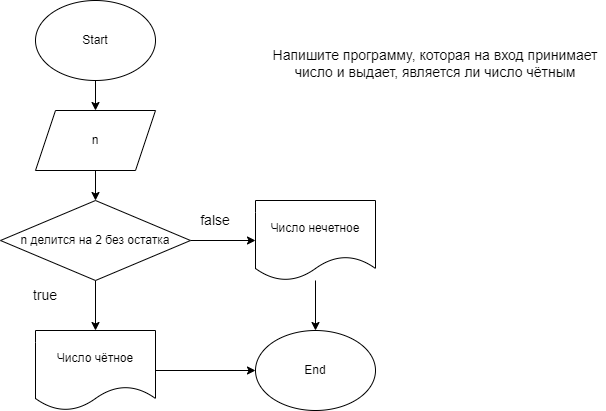

The diagram above was exported from draw.io. Its source (the exported page's mxGraphModel, read from the mxfile embedded in the PNG):
<mxGraphModel dx="834" dy="337" grid="1" gridSize="10" guides="1" tooltips="1" connect="1" arrows="1" fold="1" page="1" pageScale="1" pageWidth="850" pageHeight="1100" math="0" shadow="0">
  <root>
    <mxCell id="0" />
    <mxCell id="1" parent="0" />
    <mxCell id="9" value="" style="edgeStyle=none;html=1;fontSize=14;" edge="1" parent="1" source="2" target="3">
      <mxGeometry relative="1" as="geometry" />
    </mxCell>
    <mxCell id="2" value="Start" style="ellipse;whiteSpace=wrap;html=1;" vertex="1" parent="1">
      <mxGeometry x="240" y="10" width="120" height="80" as="geometry" />
    </mxCell>
    <mxCell id="10" value="" style="edgeStyle=none;html=1;fontSize=14;" edge="1" parent="1" source="3" target="4">
      <mxGeometry relative="1" as="geometry" />
    </mxCell>
    <mxCell id="3" value="n" style="shape=parallelogram;perimeter=parallelogramPerimeter;whiteSpace=wrap;html=1;fixedSize=1;" vertex="1" parent="1">
      <mxGeometry x="240" y="120" width="120" height="60" as="geometry" />
    </mxCell>
    <mxCell id="11" value="" style="edgeStyle=none;html=1;fontSize=14;" edge="1" parent="1" source="4" target="5">
      <mxGeometry relative="1" as="geometry" />
    </mxCell>
    <mxCell id="13" value="" style="edgeStyle=none;html=1;fontSize=14;" edge="1" parent="1" source="4" target="6">
      <mxGeometry relative="1" as="geometry" />
    </mxCell>
    <mxCell id="4" value="n делится на 2 без остатка" style="rhombus;whiteSpace=wrap;html=1;" vertex="1" parent="1">
      <mxGeometry x="205" y="210" width="190" height="80" as="geometry" />
    </mxCell>
    <mxCell id="15" value="" style="edgeStyle=none;html=1;fontSize=14;" edge="1" parent="1" source="5" target="7">
      <mxGeometry relative="1" as="geometry" />
    </mxCell>
    <mxCell id="5" value="Число чётное" style="shape=document;whiteSpace=wrap;html=1;boundedLbl=1;" vertex="1" parent="1">
      <mxGeometry x="240" y="340" width="120" height="80" as="geometry" />
    </mxCell>
    <mxCell id="16" value="" style="edgeStyle=none;html=1;fontSize=14;" edge="1" parent="1" source="6" target="7">
      <mxGeometry relative="1" as="geometry" />
    </mxCell>
    <mxCell id="6" value="Число нечетное" style="shape=document;whiteSpace=wrap;html=1;boundedLbl=1;" vertex="1" parent="1">
      <mxGeometry x="460" y="210" width="120" height="80" as="geometry" />
    </mxCell>
    <mxCell id="7" value="End" style="ellipse;whiteSpace=wrap;html=1;" vertex="1" parent="1">
      <mxGeometry x="460" y="340" width="120" height="80" as="geometry" />
    </mxCell>
    <mxCell id="8" value="Напишите программу, которая на вход принимает число и выдает, является ли число чётным" style="text;html=1;strokeColor=none;fillColor=none;align=center;verticalAlign=middle;whiteSpace=wrap;rounded=0;fontSize=14;" vertex="1" parent="1">
      <mxGeometry x="470" y="35" width="340" height="75" as="geometry" />
    </mxCell>
    <mxCell id="12" value="true" style="text;html=1;strokeColor=none;fillColor=none;align=center;verticalAlign=middle;whiteSpace=wrap;rounded=0;fontSize=14;" vertex="1" parent="1">
      <mxGeometry x="220" y="290" width="60" height="30" as="geometry" />
    </mxCell>
    <mxCell id="14" value="false" style="text;html=1;strokeColor=none;fillColor=none;align=center;verticalAlign=middle;whiteSpace=wrap;rounded=0;fontSize=14;" vertex="1" parent="1">
      <mxGeometry x="390" y="220" width="60" height="20" as="geometry" />
    </mxCell>
  </root>
</mxGraphModel>